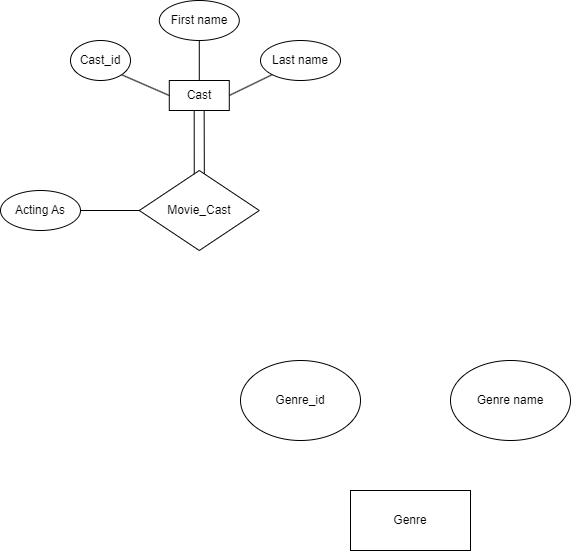

The diagram above was exported from draw.io. Its source (the exported page's mxGraphModel, read from the mxfile embedded in the PNG):
<mxGraphModel dx="724" dy="430" grid="1" gridSize="10" guides="1" tooltips="1" connect="1" arrows="1" fold="1" page="1" pageScale="1" pageWidth="827" pageHeight="1169" math="0" shadow="0">
  <root>
    <mxCell id="WIyWlLk6GJQsqaUBKTNV-0" />
    <mxCell id="WIyWlLk6GJQsqaUBKTNV-1" parent="WIyWlLk6GJQsqaUBKTNV-0" />
    <mxCell id="mvJ47gAjxYEt7znrQkza-0" value="First name" style="ellipse;whiteSpace=wrap;html=1;" vertex="1" parent="WIyWlLk6GJQsqaUBKTNV-1">
      <mxGeometry x="188.79" y="30" width="80" height="40" as="geometry" />
    </mxCell>
    <mxCell id="mvJ47gAjxYEt7znrQkza-2" value="Last name" style="ellipse;whiteSpace=wrap;html=1;direction=west;" vertex="1" parent="WIyWlLk6GJQsqaUBKTNV-1">
      <mxGeometry x="290" y="70" width="80" height="40" as="geometry" />
    </mxCell>
    <mxCell id="mvJ47gAjxYEt7znrQkza-3" value="Cast" style="rounded=0;whiteSpace=wrap;html=1;direction=west;" vertex="1" parent="WIyWlLk6GJQsqaUBKTNV-1">
      <mxGeometry x="198.79" y="110" width="60" height="30" as="geometry" />
    </mxCell>
    <mxCell id="mvJ47gAjxYEt7znrQkza-8" value="Movie_Cast" style="rhombus;whiteSpace=wrap;html=1;" vertex="1" parent="WIyWlLk6GJQsqaUBKTNV-1">
      <mxGeometry x="168.79" y="200" width="120" height="80" as="geometry" />
    </mxCell>
    <mxCell id="mvJ47gAjxYEt7znrQkza-12" value="" style="endArrow=none;html=1;rounded=0;exitX=1;exitY=0.5;exitDx=0;exitDy=0;entryX=1;entryY=1;entryDx=0;entryDy=0;" edge="1" parent="WIyWlLk6GJQsqaUBKTNV-1" source="mvJ47gAjxYEt7znrQkza-1">
      <mxGeometry width="50" height="50" relative="1" as="geometry">
        <mxPoint x="118.78999999999999" y="140" as="sourcePoint" />
        <mxPoint x="130.00320343559648" y="94.14213562373084" as="targetPoint" />
      </mxGeometry>
    </mxCell>
    <mxCell id="mvJ47gAjxYEt7znrQkza-13" value="" style="endArrow=none;html=1;rounded=0;entryX=0.5;entryY=1;entryDx=0;entryDy=0;exitX=0.5;exitY=1;exitDx=0;exitDy=0;" edge="1" parent="WIyWlLk6GJQsqaUBKTNV-1" source="mvJ47gAjxYEt7znrQkza-3" target="mvJ47gAjxYEt7znrQkza-0">
      <mxGeometry width="50" height="50" relative="1" as="geometry">
        <mxPoint x="418.79" y="250" as="sourcePoint" />
        <mxPoint x="468.79" y="200" as="targetPoint" />
      </mxGeometry>
    </mxCell>
    <mxCell id="mvJ47gAjxYEt7znrQkza-14" value="" style="endArrow=none;html=1;rounded=0;entryX=0;entryY=0.5;entryDx=0;entryDy=0;exitX=1;exitY=0;exitDx=0;exitDy=0;" edge="1" parent="WIyWlLk6GJQsqaUBKTNV-1" source="mvJ47gAjxYEt7znrQkza-2" target="mvJ47gAjxYEt7znrQkza-3">
      <mxGeometry width="50" height="50" relative="1" as="geometry">
        <mxPoint x="320.5057287525381" y="94.14213562373095" as="sourcePoint" />
        <mxPoint x="468.79" y="200" as="targetPoint" />
      </mxGeometry>
    </mxCell>
    <mxCell id="mvJ47gAjxYEt7znrQkza-15" value="" style="endArrow=none;html=1;rounded=0;entryX=0.585;entryY=-0.003;entryDx=0;entryDy=0;entryPerimeter=0;exitX=0.458;exitY=0.046;exitDx=0;exitDy=0;exitPerimeter=0;" edge="1" parent="WIyWlLk6GJQsqaUBKTNV-1" source="mvJ47gAjxYEt7znrQkza-8" target="mvJ47gAjxYEt7znrQkza-3">
      <mxGeometry width="50" height="50" relative="1" as="geometry">
        <mxPoint x="223.79" y="200" as="sourcePoint" />
        <mxPoint x="218.79" y="160" as="targetPoint" />
      </mxGeometry>
    </mxCell>
    <mxCell id="mvJ47gAjxYEt7znrQkza-18" value="" style="endArrow=none;html=1;rounded=0;exitX=0.419;exitY=-0.003;exitDx=0;exitDy=0;exitPerimeter=0;entryX=0.542;entryY=0.04;entryDx=0;entryDy=0;entryPerimeter=0;" edge="1" parent="WIyWlLk6GJQsqaUBKTNV-1" source="mvJ47gAjxYEt7znrQkza-3" target="mvJ47gAjxYEt7znrQkza-8">
      <mxGeometry width="50" height="50" relative="1" as="geometry">
        <mxPoint x="238.79" y="150" as="sourcePoint" />
        <mxPoint x="233.79" y="180" as="targetPoint" />
      </mxGeometry>
    </mxCell>
    <mxCell id="mvJ47gAjxYEt7znrQkza-19" value="Acting As" style="ellipse;whiteSpace=wrap;html=1;" vertex="1" parent="WIyWlLk6GJQsqaUBKTNV-1">
      <mxGeometry x="30" y="220" width="80" height="40" as="geometry" />
    </mxCell>
    <mxCell id="mvJ47gAjxYEt7znrQkza-20" value="" style="endArrow=none;html=1;rounded=0;entryX=1;entryY=0.5;entryDx=0;entryDy=0;exitX=0;exitY=0.5;exitDx=0;exitDy=0;" edge="1" parent="WIyWlLk6GJQsqaUBKTNV-1" source="mvJ47gAjxYEt7znrQkza-8" target="mvJ47gAjxYEt7znrQkza-19">
      <mxGeometry width="50" height="50" relative="1" as="geometry">
        <mxPoint x="390" y="300" as="sourcePoint" />
        <mxPoint x="440" y="250" as="targetPoint" />
      </mxGeometry>
    </mxCell>
    <mxCell id="mvJ47gAjxYEt7znrQkza-21" value="Genre_id" style="ellipse;whiteSpace=wrap;html=1;" vertex="1" parent="WIyWlLk6GJQsqaUBKTNV-1">
      <mxGeometry x="270" y="390" width="120" height="80" as="geometry" />
    </mxCell>
    <mxCell id="mvJ47gAjxYEt7znrQkza-22" value="Genre name" style="ellipse;whiteSpace=wrap;html=1;" vertex="1" parent="WIyWlLk6GJQsqaUBKTNV-1">
      <mxGeometry x="480" y="390" width="120" height="80" as="geometry" />
    </mxCell>
    <mxCell id="mvJ47gAjxYEt7znrQkza-23" value="Genre" style="rounded=0;whiteSpace=wrap;html=1;" vertex="1" parent="WIyWlLk6GJQsqaUBKTNV-1">
      <mxGeometry x="380" y="520" width="120" height="60" as="geometry" />
    </mxCell>
    <mxCell id="mvJ47gAjxYEt7znrQkza-24" value="" style="endArrow=none;html=1;rounded=0;exitX=1;exitY=0.5;exitDx=0;exitDy=0;entryX=1;entryY=1;entryDx=0;entryDy=0;" edge="1" parent="WIyWlLk6GJQsqaUBKTNV-1" source="mvJ47gAjxYEt7znrQkza-3" target="mvJ47gAjxYEt7znrQkza-1">
      <mxGeometry width="50" height="50" relative="1" as="geometry">
        <mxPoint x="199" y="125" as="sourcePoint" />
        <mxPoint x="130.00320343559648" y="94.14213562373084" as="targetPoint" />
      </mxGeometry>
    </mxCell>
    <mxCell id="mvJ47gAjxYEt7znrQkza-1" value="Cast_id" style="ellipse;whiteSpace=wrap;html=1;" vertex="1" parent="WIyWlLk6GJQsqaUBKTNV-1">
      <mxGeometry x="100" y="70" width="60" height="40" as="geometry" />
    </mxCell>
  </root>
</mxGraphModel>